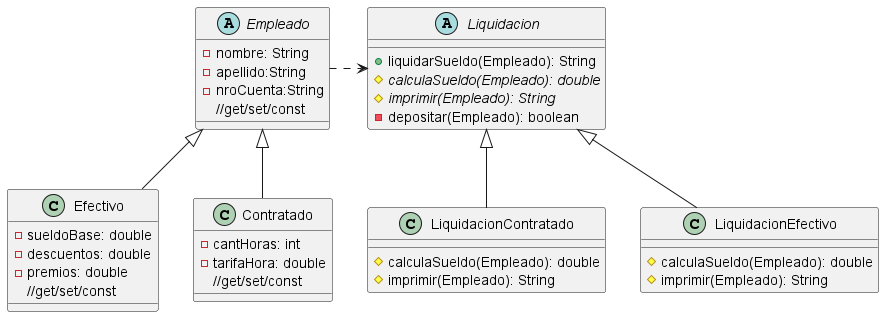

The diagram above was rendered by PlantUML. Its source (embedded in the PNG):
@startuml
'https://plantuml.com/class-diagram
abstract class Empleado{
-nombre: String
-apellido:String
-nroCuenta:String
//get/set/const
}
Efectivo -u-|> Empleado
Contratado -u-|> Empleado
class Efectivo {
-sueldoBase: double
-descuentos: double
-premios: double
//get/set/const
}
class Contratado {
-cantHoras: int
-tarifaHora: double
//get/set/const
}
Empleado .r.>Liquidacion
abstract class Liquidacion{
+liquidarSueldo(Empleado): String
#{abstract}calculaSueldo(Empleado): double
#{abstract}imprimir(Empleado): String
-depositar(Empleado): boolean
}
LiquidacionContratado -u-|> Liquidacion
LiquidacionEfectivo -u-|> Liquidacion

class LiquidacionEfectivo{
#calculaSueldo(Empleado): double
#imprimir(Empleado): String
}
class LiquidacionContratado{
#calculaSueldo(Empleado): double
#imprimir(Empleado): String
}

@enduml